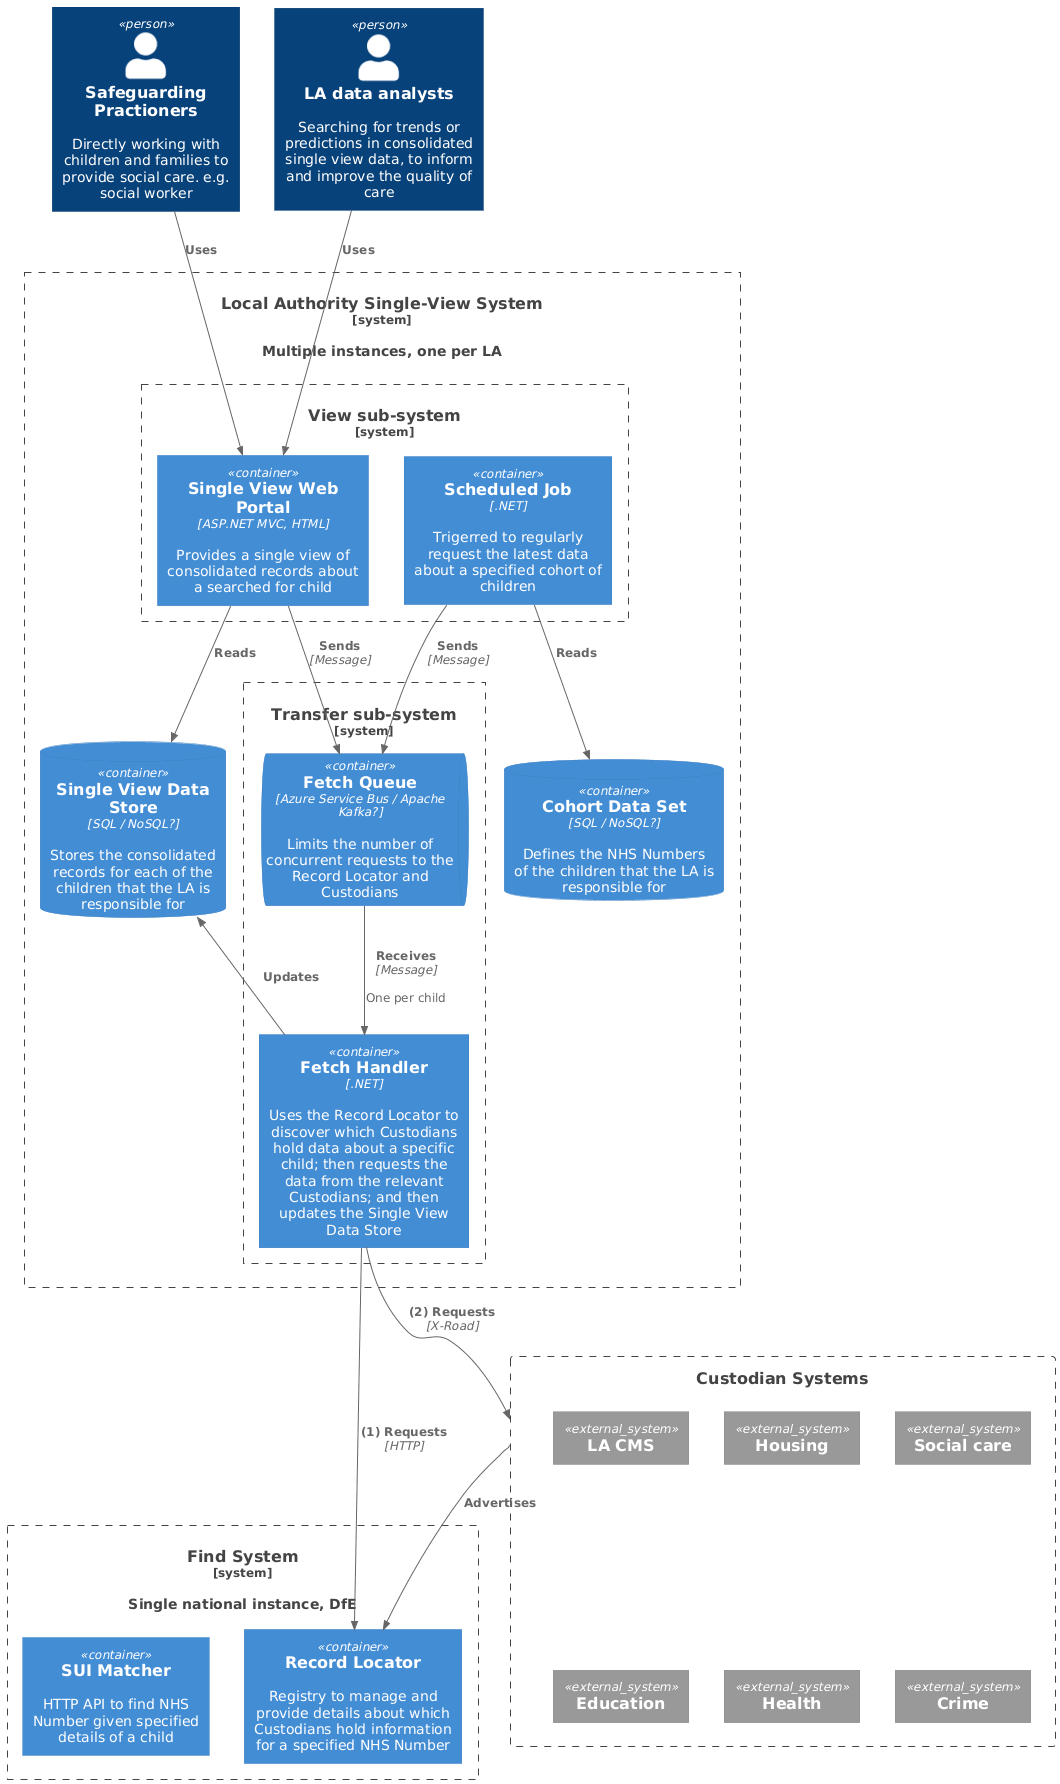

The diagram above was rendered by PlantUML. Its source (embedded in the PNG):
@startuml
!include https://raw.githubusercontent.com/plantuml-stdlib/C4-PlantUML/master/C4_Container.puml

Person(SafeguardingPractioners, "Safeguarding Practioners", "Directly working with children and families to provide social care. e.g. social worker")

Person(LA_DataAnalysts, "LA data analysts", "Searching for trends or predictions in consolidated single view data, to inform and improve the quality of care")

System_Boundary(LA, "Local Authority Single-View System", $descr="Multiple instances, one per LA") {
    ContainerDb(SingleViewDataStore, "Single View Data Store", "SQL / NoSQL?", "Stores the consolidated records for each of the children that the LA is responsible for")
    ContainerDb(CohortDataSet, "Cohort Data Set", "SQL / NoSQL?", "Defines the NHS Numbers of the children that the LA is responsible for")

    System_Boundary(View_System, "View sub-system") {
        Container(SingleViewWebPortal, "Single View Web Portal", "ASP.NET MVC, HTML", "Provides a single view of consolidated records about a searched for child")

        Container(ScheduledJob, "Scheduled Job", ".NET", "Trigerred to regularly request the latest data about a specified cohort of children")
    }

    System_Boundary(Transfer_System, "Transfer sub-system") {
        ContainerQueue(SingleViewFetchQueue, "Fetch Queue", "Azure Service Bus / Apache Kafka?", "Limits the number of concurrent requests to the Record Locator and Custodians")

        Container(SingleViewFetchHandler, "Fetch Handler", ".NET", "Uses the Record Locator to discover which Custodians hold data about a specific child; then requests the data from the relevant Custodians; and then updates the Single View Data Store")
    }
}

System_Boundary(Find_System, "Find System", $descr="Single national instance, DfE") {
    Container(SUI_Matcher, "SUI Matcher", $descr="HTTP API to find NHS Number given specified details of a child")
    Container(RecordLocator, "Record Locator", $descr="Registry to manage and provide details about which Custodians hold information for a specified NHS Number")
}

' External Systems
Boundary(Custodians, "Custodian Systems") {
    System_Ext(LA_CMS, "LA CMS")
    System_Ext(Housing, "Housing")
    System_Ext(SocialCare, "Social care")
    System_Ext(Education, "Education")
    System_Ext(Health, "Health")
    System_Ext(Crime, "Crime")
}

' Relationships
Rel(SafeguardingPractioners, SingleViewWebPortal, "Uses")
Rel(LA_DataAnalysts, SingleViewWebPortal, "Uses")

Rel(SingleViewWebPortal, SingleViewDataStore, "Reads")

Rel(ScheduledJob, CohortDataSet, "Reads")

Rel(SingleViewWebPortal, SingleViewFetchQueue, "Sends", "Message")

Rel(ScheduledJob, SingleViewFetchQueue, "Sends", "Message")

Rel(SingleViewFetchQueue, SingleViewFetchHandler, "Receives", "Message", "One per child")

Rel(SingleViewFetchHandler, RecordLocator, "(1) Requests", "HTTP")

Rel(SingleViewFetchHandler, Custodians, "(2) Requests", "X-Road")

Rel_R(SingleViewFetchHandler, SingleViewDataStore, "Updates")

Rel(Custodians, RecordLocator, "Advertises")

' Layout hints
Lay_L(CohortDataSet, SingleViewFetchQueue)

Lay_L(Custodians, SingleViewFetchQueue)

Lay_R(SingleViewDataStore, SingleViewFetchQueue)
@enduml